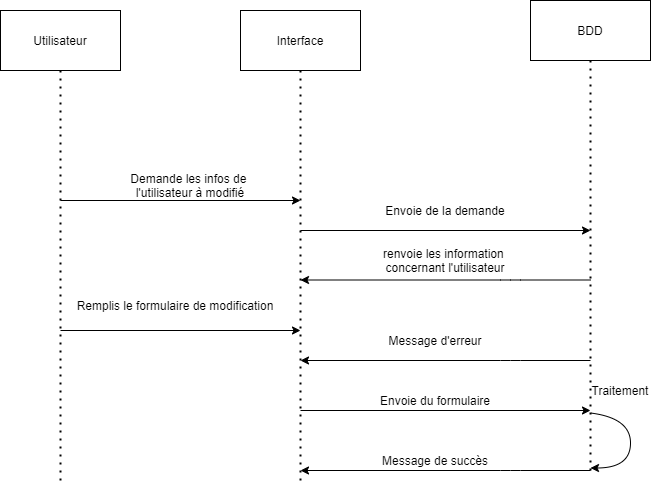

The diagram above was exported from draw.io. Its source (the exported page's mxGraphModel, read from the mxfile embedded in the PNG):
<mxGraphModel dx="782" dy="649" grid="1" gridSize="10" guides="1" tooltips="1" connect="1" arrows="1" fold="1" page="1" pageScale="1" pageWidth="827" pageHeight="1169" math="0" shadow="0">
  <root>
    <mxCell id="0" />
    <mxCell id="1" parent="0" />
    <mxCell id="M7c5SEEgsmC--rzD5u78-1" value="Utilisateur" style="rounded=0;whiteSpace=wrap;html=1;" parent="1" vertex="1">
      <mxGeometry x="20" y="50" width="120" height="60" as="geometry" />
    </mxCell>
    <mxCell id="M7c5SEEgsmC--rzD5u78-2" value="" style="endArrow=none;dashed=1;html=1;dashPattern=1 3;strokeWidth=2;entryX=0.5;entryY=1;entryDx=0;entryDy=0;" parent="1" target="M7c5SEEgsmC--rzD5u78-1" edge="1">
      <mxGeometry width="50" height="50" relative="1" as="geometry">
        <mxPoint x="80" y="520" as="sourcePoint" />
        <mxPoint x="119.5" y="110" as="targetPoint" />
      </mxGeometry>
    </mxCell>
    <mxCell id="M7c5SEEgsmC--rzD5u78-3" value="Interface" style="rounded=0;whiteSpace=wrap;html=1;" parent="1" vertex="1">
      <mxGeometry x="260" y="50" width="120" height="60" as="geometry" />
    </mxCell>
    <mxCell id="Fb78wCib672EowyN2UYg-2" value="BDD" style="rounded=0;whiteSpace=wrap;html=1;" parent="1" vertex="1">
      <mxGeometry x="550" y="40" width="120" height="60" as="geometry" />
    </mxCell>
    <mxCell id="Fb78wCib672EowyN2UYg-3" value="" style="endArrow=none;dashed=1;html=1;dashPattern=1 3;strokeWidth=2;entryX=0.5;entryY=1;entryDx=0;entryDy=0;" parent="1" target="M7c5SEEgsmC--rzD5u78-3" edge="1">
      <mxGeometry width="50" height="50" relative="1" as="geometry">
        <mxPoint x="320" y="520" as="sourcePoint" />
        <mxPoint x="310" y="110" as="targetPoint" />
      </mxGeometry>
    </mxCell>
    <mxCell id="Fb78wCib672EowyN2UYg-5" value="" style="endArrow=none;dashed=1;html=1;dashPattern=1 3;strokeWidth=2;entryX=0.5;entryY=1;entryDx=0;entryDy=0;" parent="1" edge="1">
      <mxGeometry width="50" height="50" relative="1" as="geometry">
        <mxPoint x="610" y="510" as="sourcePoint" />
        <mxPoint x="610" y="100" as="targetPoint" />
      </mxGeometry>
    </mxCell>
    <mxCell id="Fb78wCib672EowyN2UYg-8" value="" style="endArrow=classic;html=1;entryX=1;entryY=1;entryDx=0;entryDy=0;entryPerimeter=0;" parent="1" target="Fb78wCib672EowyN2UYg-9" edge="1">
      <mxGeometry width="50" height="50" relative="1" as="geometry">
        <mxPoint x="80" y="240" as="sourcePoint" />
        <mxPoint x="340" y="240" as="targetPoint" />
      </mxGeometry>
    </mxCell>
    <mxCell id="Fb78wCib672EowyN2UYg-9" value="Demande les infos de&amp;nbsp;&lt;br&gt;l'utilisateur à modifié" style="text;html=1;strokeColor=none;fillColor=none;align=center;verticalAlign=middle;whiteSpace=wrap;rounded=0;" parent="1" vertex="1">
      <mxGeometry x="100" y="210" width="220" height="30" as="geometry" />
    </mxCell>
    <mxCell id="Fb78wCib672EowyN2UYg-10" value="" style="endArrow=classic;html=1;" parent="1" edge="1">
      <mxGeometry width="50" height="50" relative="1" as="geometry">
        <mxPoint x="320" y="270" as="sourcePoint" />
        <mxPoint x="610" y="270" as="targetPoint" />
      </mxGeometry>
    </mxCell>
    <mxCell id="Fb78wCib672EowyN2UYg-11" value="Envoie de la demande" style="text;html=1;strokeColor=none;fillColor=none;align=center;verticalAlign=middle;whiteSpace=wrap;rounded=0;" parent="1" vertex="1">
      <mxGeometry x="355" y="240" width="220" height="20" as="geometry" />
    </mxCell>
    <mxCell id="Fb78wCib672EowyN2UYg-12" value="" style="endArrow=classic;html=1;" parent="1" edge="1">
      <mxGeometry width="50" height="50" relative="1" as="geometry">
        <mxPoint x="610" y="319.5" as="sourcePoint" />
        <mxPoint x="320" y="319.5" as="targetPoint" />
        <Array as="points">
          <mxPoint x="530" y="319.5" />
        </Array>
      </mxGeometry>
    </mxCell>
    <mxCell id="b5u_miz0trt6bwP7tc4i-5" value="" style="curved=1;endArrow=classic;html=1;" parent="1" edge="1">
      <mxGeometry width="50" height="50" relative="1" as="geometry">
        <mxPoint x="610" y="452.5" as="sourcePoint" />
        <mxPoint x="610" y="507.5" as="targetPoint" />
        <Array as="points">
          <mxPoint x="650" y="457.5" />
          <mxPoint x="650" y="507.5" />
        </Array>
      </mxGeometry>
    </mxCell>
    <mxCell id="b5u_miz0trt6bwP7tc4i-6" value="Traitement" style="text;html=1;strokeColor=none;fillColor=none;align=center;verticalAlign=middle;whiteSpace=wrap;rounded=0;" parent="1" vertex="1">
      <mxGeometry x="620" y="420" width="40" height="20" as="geometry" />
    </mxCell>
    <mxCell id="b5u_miz0trt6bwP7tc4i-8" value="Message de succès" style="text;html=1;strokeColor=none;fillColor=none;align=center;verticalAlign=middle;whiteSpace=wrap;rounded=0;" parent="1" vertex="1">
      <mxGeometry x="380" y="490" width="150" height="20" as="geometry" />
    </mxCell>
    <mxCell id="b5u_miz0trt6bwP7tc4i-13" value="Remplis le formulaire de modification" style="text;html=1;strokeColor=none;fillColor=none;align=center;verticalAlign=middle;whiteSpace=wrap;rounded=0;" parent="1" vertex="1">
      <mxGeometry x="90" y="330" width="210" height="30" as="geometry" />
    </mxCell>
    <mxCell id="b5u_miz0trt6bwP7tc4i-14" value="" style="endArrow=classic;html=1;" parent="1" edge="1">
      <mxGeometry width="50" height="50" relative="1" as="geometry">
        <mxPoint x="80" y="370" as="sourcePoint" />
        <mxPoint x="320" y="370" as="targetPoint" />
      </mxGeometry>
    </mxCell>
    <mxCell id="lRAUjMWamVjAayC5oayE-1" value="" style="endArrow=classic;html=1;" parent="1" edge="1">
      <mxGeometry width="50" height="50" relative="1" as="geometry">
        <mxPoint x="610" y="510" as="sourcePoint" />
        <mxPoint x="320" y="510" as="targetPoint" />
        <Array as="points">
          <mxPoint x="530" y="510" />
        </Array>
      </mxGeometry>
    </mxCell>
    <mxCell id="lRAUjMWamVjAayC5oayE-2" value="renvoie les information &lt;br&gt;concernant l'utilisateur" style="text;html=1;strokeColor=none;fillColor=none;align=center;verticalAlign=middle;whiteSpace=wrap;rounded=0;" parent="1" vertex="1">
      <mxGeometry x="355" y="290" width="220" height="20" as="geometry" />
    </mxCell>
    <mxCell id="lRAUjMWamVjAayC5oayE-3" value="" style="endArrow=classic;html=1;" parent="1" edge="1">
      <mxGeometry width="50" height="50" relative="1" as="geometry">
        <mxPoint x="320" y="450" as="sourcePoint" />
        <mxPoint x="610" y="450" as="targetPoint" />
      </mxGeometry>
    </mxCell>
    <mxCell id="lRAUjMWamVjAayC5oayE-4" value="Envoie du formulaire" style="text;html=1;strokeColor=none;fillColor=none;align=center;verticalAlign=middle;whiteSpace=wrap;rounded=0;" parent="1" vertex="1">
      <mxGeometry x="345" y="430" width="220" height="20" as="geometry" />
    </mxCell>
    <mxCell id="Fi5xyiYxoFItI33tKMG7-1" value="" style="endArrow=classic;html=1;" edge="1" parent="1">
      <mxGeometry width="50" height="50" relative="1" as="geometry">
        <mxPoint x="610" y="400" as="sourcePoint" />
        <mxPoint x="320" y="400" as="targetPoint" />
        <Array as="points">
          <mxPoint x="530" y="400" />
        </Array>
      </mxGeometry>
    </mxCell>
    <mxCell id="Fi5xyiYxoFItI33tKMG7-2" value="Message d'erreur" style="text;html=1;strokeColor=none;fillColor=none;align=center;verticalAlign=middle;whiteSpace=wrap;rounded=0;" vertex="1" parent="1">
      <mxGeometry x="380" y="370" width="150" height="20" as="geometry" />
    </mxCell>
  </root>
</mxGraphModel>